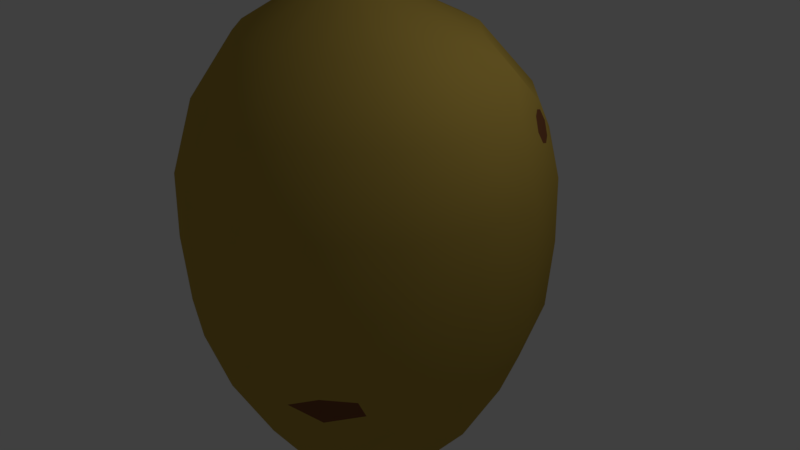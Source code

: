 # Source: PotatoMesh.blend  (saved by Blender 2.79.0; exported with 4.5.12 LTS)
import bpy
from mathutils import Matrix  # noqa: F401  (used for matrix-valued properties, if any)

bpy.ops.wm.read_factory_settings(use_empty=True)
scene = bpy.context.scene
scene.name = 'Scene'

# ---- collections
col_collection_1 = bpy.data.collections.new('Collection 1'); scene.collection.children.link(col_collection_1)

# ---- materials (node trees are filled in below, after node groups)
mat_peau = bpy.data.materials.new('Peau')
mat_peau.alpha_threshold = 0.0
mat_peau.use_transparent_shadow = False
mat_peau.diffuse_color = (0.5122, 0.354, 0.06743, 1.0)
mat_peau.roughness = 0.5
mat_taches = bpy.data.materials.new('Taches')
mat_taches.alpha_threshold = 0.0
mat_taches.use_transparent_shadow = False
mat_taches.diffuse_color = (0.2215, 0.08316, 0.03462, 1.0)
mat_taches.roughness = 0.5

# ---- material node trees

# ---- world
world_world = bpy.data.worlds.new('World'); scene.world = world_world
world_world.color = (0.05088, 0.05088, 0.05088)
world_world.use_sun_shadow = False
world_world.sun_shadow_jitter_overblur = 0.0
world_world.cycles.sampling_method = 'MANUAL'

# ---- cameras
cam_camera = bpy.data.cameras.new('Camera')
cam_camera.clip_end = 100.0
cam_camera.lens = 35.0
cam_camera.sensor_width = 32.0
cam_camera.sensor_height = 18.0
cam_camera.ortho_scale = 7.314
cam_camera.dof.focus_distance = 0.0
cam_camera.dof.aperture_fstop = 128.0

# ---- lights
light_lamp = bpy.data.lights.new('Lamp', 'POINT')
light_lamp.transmission_factor = 0.0
light_lamp.cutoff_distance = 30.0
light_lamp.energy = 100.0
light_lamp.shadow_buffer_clip_start = 1.001
light_lamp.shadow_soft_size = 0.1
light_lamp.shadow_maximum_resolution = 0.006
light_lamp.use_absolute_resolution = True

# ---- meshes
me_sphere = bpy.data.meshes.new('Sphere')
me_sphere.from_pydata([(0.002205, -0.009031, -1.374), (-0.09701, 0.1823, 1.299), (0.1531, 0.7496, 0.9609), (0.1727, 0.8481, 0.7701), (0.1852, 0.9108, 0.5809), (0.1963, 0.9668, 0.3781), (0.1979, 0.975, 0.2053), (0.1986, 0.9782, 0.01767), (0.1973, 0.9718, -0.1774), (0.1935, 0.9529, -0.3725), (0.1824, 0.8971, -0.5601), (0.1701, 0.8351, -0.733), (0.1529, 0.7484, -0.9361), (0.1282, 0.6242, -1.135), (0.07686, 0.3663, -1.298), (0.04027, 0.1823, -1.355), (-0.06041, 0.1712, 1.299), (0.2982, 0.7056, 0.9609), (0.3366, 0.7983, 0.7701), (0.3611, 0.8574, 0.5809), (0.383, 0.9102, 0.3781), (0.3861, 0.9179, 0.2053), (0.3874, 0.9209, 0.01767), (0.3849, 0.9148, -0.1774), (0.3775, 0.8971, -0.3725), (0.3558, 0.8445, -0.5601), (0.3316, 0.7862, -0.733), (0.2977, 0.7044, -0.9361), (0.2493, 0.5875, -1.135), (0.1487, 0.3445, -1.298), (0.07686, 0.1712, -1.355), (-0.02669, 0.1532, 1.299), (0.4319, 0.6341, 0.9609), (0.4877, 0.7176, 0.7701), (0.5232, 0.7707, 0.5809), (0.555, 0.8183, 0.3781), (0.5596, 0.8252, 0.2053), (0.5614, 0.8279, 0.01767), (0.5578, 0.8224, -0.1774), (0.5471, 0.8065, -0.3725), (0.5155, 0.7591, -0.5601), (0.4804, 0.7066, -0.733), (0.4312, 0.633, -0.9361), (0.3609, 0.5278, -1.135), (0.2148, 0.3092, -1.298), (0.1106, 0.1532, -1.355), (0.002878, 0.1289, 1.299), (0.5491, 0.5379, 0.9609), (0.6201, 0.6089, 0.7701), (0.6653, 0.6541, 0.5809), (0.7058, 0.6945, 0.3781), (0.7116, 0.7004, 0.2053), (0.714, 0.7027, 0.01767), (0.7093, 0.6981, -0.1774), (0.6957, 0.6845, -0.3725), (0.6555, 0.6443, -0.5601), (0.6108, 0.5996, -0.733), (0.5482, 0.537, -0.9361), (0.4588, 0.4475, -1.135), (0.2728, 0.2616, -1.298), (0.1402, 0.1289, -1.355), (0.02714, 0.09936, 1.299), (0.6453, 0.4207, 0.9609), (0.7527, 0.4521, 0.7416), (0.7901, 0.4751, 0.6114), (0.8295, 0.5438, 0.3781), (0.8364, 0.5484, 0.2053), (0.8392, 0.5502, 0.01767), (0.8337, 0.5465, -0.1774), (0.8177, 0.5359, -0.3725), (0.7704, 0.5042, -0.5601), (0.7179, 0.4691, -0.733), (0.6443, 0.42, -0.9361), (0.5391, 0.3497, -1.135), (0.3204, 0.2036, -1.298), (0.1644, 0.09936, -1.355), (0.04517, 0.06563, 1.299), (0.7168, 0.287, 0.9609), (0.8026, 0.3588, 0.7416), (0.8425, 0.3771, 0.6114), (0.9215, 0.3717, 0.3781), (0.9291, 0.3749, 0.2053), (0.9322, 0.3762, 0.01767), (0.9261, 0.3737, -0.1774), (0.9083, 0.3663, -0.3725), (0.8558, 0.3445, -0.5601), (0.7974, 0.3203, -0.733), (0.7156, 0.2865, -0.9361), (0.5987, 0.2381, -1.135), (0.3558, 0.1374, -1.298), (0.1824, 0.06563, -1.355), (0.05627, 0.02903, 1.299), (0.7608, 0.1419, 0.9609), (0.8593, 0.1615, 0.7701), (0.922, 0.1739, 0.5809), (0.9781, 0.1851, 0.3781), (0.9862, 0.1867, 0.2053), (0.9895, 0.1873, 0.01767), (0.983, 0.1861, -0.1774), (0.9641, 0.1823, -0.3725), (0.9083, 0.1712, -0.5601), (0.8464, 0.1589, -0.733), (0.7596, 0.1416, -0.9361), (0.6355, 0.1169, -1.135), (0.3775, 0.06563, -1.298), (0.1935, 0.02903, -1.355), (0.06002, -0.009031, 1.299), (0.7757, -0.009031, 0.9609), (0.8761, -0.009031, 0.7701), (0.94, -0.009031, 0.5809), (0.9972, -0.009031, 0.3781), (1.005, -0.009031, 0.2053), (1.009, -0.009031, 0.01767), (1.002, -0.009031, -0.1774), (0.983, -0.009031, -0.3725), (0.9261, -0.009031, -0.5601), (0.8629, -0.009031, -0.733), (0.7744, -0.009031, -0.9361), (0.6479, -0.009031, -1.135), (0.3849, -0.009031, -1.298), (0.1973, -0.009031, -1.355), (0.05627, -0.04709, 1.299), (0.7608, -0.1599, 0.9609), (0.8593, -0.1795, 0.7701), (0.922, -0.192, 0.5809), (0.9781, -0.2031, 0.3781), (0.9862, -0.2048, 0.2053), (0.9895, -0.2054, 0.01767), (0.983, -0.2041, -0.1774), (0.9641, -0.2004, -0.3725), (0.9083, -0.1893, -0.5601), (0.8464, -0.1769, -0.733), (0.7596, -0.1597, -0.9361), (0.6355, -0.135, -1.135), (0.3775, -0.08369, -1.298), (0.1935, -0.04709, -1.355), (0.04517, -0.08369, 1.299), (0.7168, -0.305, 0.9609), (0.8096, -0.3435, 0.7701), (0.8686, -0.3679, 0.5809), (0.9215, -0.3898, 0.3781), (0.9291, -0.393, 0.2053), (0.9322, -0.3942, 0.01767), (0.9261, -0.3917, -0.1774), (0.9083, -0.3844, -0.3725), (0.8558, -0.3626, -0.5601), (0.7974, -0.3384, -0.733), (0.7156, -0.3045, -0.9361), (0.5987, -0.2561, -1.135), (0.3558, -0.1555, -1.298), (0.1824, -0.08369, -1.355), (0.02714, -0.1174, 1.299), (0.6453, -0.4388, 0.9609), (0.7288, -0.4945, 0.7701), (0.782, -0.53, 0.5809), (0.8295, -0.5618, 0.3781), (0.8364, -0.5664, 0.2053), (0.8392, -0.5683, 0.01767), (0.8337, -0.5646, -0.1774), (0.8177, -0.5539, -0.3725), (0.7704, -0.5223, -0.5601), (0.7179, -0.4872, -0.733), (0.6443, -0.4381, -0.9361), (0.5391, -0.3677, -1.135), (0.3204, -0.2216, -1.298), (0.1644, -0.1174, -1.355), (0.002878, -0.147, 1.299), (0.5491, -0.556, 0.9609), (0.6201, -0.627, 0.7701), (0.6653, -0.6722, 0.5809), (0.7058, -0.7126, 0.3781), (0.7116, -0.7185, 0.2053), (0.714, -0.7208, 0.01767), (0.7093, -0.7161, -0.1774), (0.6957, -0.7026, -0.3725), (0.6853, -0.6387, -0.5617), (0.6108, -0.6176, -0.733), (0.5482, -0.5551, -0.9361), (0.4588, -0.4656, -1.135), (0.2728, -0.2796, -1.298), (0.1402, -0.147, -1.355), (-0.02669, -0.1712, 1.299), (0.4319, -0.6522, 0.9609), (0.4877, -0.7356, 0.7701), (0.5232, -0.7888, 0.5809), (0.555, -0.8363, 0.3781), (0.5596, -0.8432, 0.2053), (0.5614, -0.846, 0.01767), (0.5578, -0.8405, -0.1774), (0.5471, -0.8245, -0.3725), (0.4865, -0.8019, -0.5617), (0.4804, -0.7247, -0.733), (0.4312, -0.6511, -0.9361), (0.3609, -0.5459, -1.135), (0.2148, -0.3272, -1.298), (0.1106, -0.1712, -1.355), (-0.06041, -0.1893, 1.299), (0.2982, -0.7236, 0.9609), (0.3366, -0.8164, 0.7701), (0.3611, -0.8755, 0.5809), (0.383, -0.9283, 0.3781), (0.3861, -0.9359, 0.2053), (0.3874, -0.939, 0.01767), (0.3849, -0.9329, -0.1774), (0.3775, -0.9152, -0.3725), (0.3558, -0.8626, -0.5601), (0.3316, -0.8042, -0.733), (0.2977, -0.7225, -0.9361), (0.2493, -0.6055, -1.135), (0.1487, -0.3626, -1.298), (0.07686, -0.1893, -1.355), (-0.09701, -0.2004, 1.299), (0.1531, -0.7677, 0.9609), (0.1727, -0.8661, 0.7701), (0.1852, -0.9288, 0.5809), (0.1963, -0.9849, 0.3781), (0.1979, -0.993, 0.2053), (0.1986, -0.9963, 0.01767), (0.1973, -0.9898, -0.1774), (0.1935, -0.971, -0.3725), (0.1824, -0.9152, -0.5601), (0.1701, -0.8532, -0.733), (0.1529, -0.7664, -0.9361), (0.1282, -0.6423, -1.135), (0.07686, -0.3844, -1.298), (0.04027, -0.2004, -1.355), (-0.1351, -0.2041, 1.299), (0.002205, -0.7825, 0.9609), (0.002205, -0.8829, 0.7701), (0.002205, -0.9468, 0.5809), (0.002205, -1.004, 0.3781), (0.002205, -1.012, 0.2053), (0.002205, -1.016, 0.01767), (0.002205, -1.009, -0.1774), (0.002205, -0.9898, -0.3725), (0.002205, -0.9329, -0.5601), (0.002205, -0.8697, -0.733), (0.002205, -0.7813, -0.9361), (0.002205, -0.6547, -1.135), (0.002205, -0.3917, -1.298), (0.002205, -0.2041, -1.355), (-0.1731, -0.2004, 1.299), (-0.1487, -0.7677, 0.9609), (-0.1683, -0.8661, 0.7701), (-0.1808, -0.9288, 0.5809), (-0.1919, -0.9849, 0.3781), (-0.1935, -0.993, 0.2053), (-0.1942, -0.9963, 0.01767), (-0.1929, -0.9898, -0.1774), (-0.1891, -0.971, -0.3725), (-0.178, -0.9152, -0.5601), (-0.1657, -0.8532, -0.733), (-0.1484, -0.7664, -0.9361), (-0.1238, -0.6423, -1.135), (-0.07245, -0.3844, -1.298), (-0.03586, -0.2004, -1.355), (-0.1215, -0.009031, 1.345), (-0.2097, -0.1893, 1.299), (-0.2938, -0.7236, 0.9609), (-0.3322, -0.8164, 0.7701), (-0.3567, -0.8755, 0.5809), (-0.3786, -0.9283, 0.3781), (-0.3817, -0.9359, 0.2053), (-0.383, -0.939, 0.01767), (-0.3805, -0.9329, -0.1774), (-0.3731, -0.9152, -0.3725), (-0.3513, -0.8626, -0.5601), (-0.3272, -0.8042, -0.733), (-0.2933, -0.7225, -0.9361), (-0.2449, -0.6055, -1.135), (-0.1442, -0.3626, -1.298), (-0.07245, -0.1893, -1.355), (-0.2435, -0.1712, 1.299), (-0.4275, -0.6522, 0.9609), (-0.4833, -0.7356, 0.7701), (-0.5188, -0.7888, 0.5809), (-0.5506, -0.8363, 0.3781), (-0.5552, -0.8432, 0.2053), (-0.557, -0.846, 0.01767), (-0.5534, -0.8405, -0.1774), (-0.5427, -0.8245, -0.3725), (-0.5111, -0.7772, -0.5601), (-0.476, -0.7247, -0.733), (-0.4268, -0.6511, -0.9361), (-0.3565, -0.5459, -1.135), (-0.2104, -0.3272, -1.298), (-0.1062, -0.1712, -1.355), (-0.273, -0.147, 1.299), (-0.5447, -0.556, 0.9609), (-0.6157, -0.627, 0.7701), (-0.6609, -0.6722, 0.5809), (-0.7014, -0.7126, 0.3781), (-0.7072, -0.7185, 0.2053), (-0.7096, -0.7208, 0.01767), (-0.7049, -0.7161, -0.1774), (-0.6913, -0.7026, -0.3725), (-0.6511, -0.6623, -0.5601), (-0.6064, -0.6176, -0.733), (-0.5438, -0.5551, -0.9361), (-0.4543, -0.4656, -1.135), (-0.2684, -0.2796, -1.298), (-0.1357, -0.147, -1.355), (-0.2973, -0.1174, 1.299), (-0.6409, -0.4388, 0.9609), (-0.7244, -0.4945, 0.7701), (-0.7776, -0.53, 0.5809), (-0.8251, -0.5618, 0.3781), (-0.832, -0.5664, 0.2053), (-0.8347, -0.5683, 0.01767), (-0.8293, -0.5646, -0.1774), (-0.8133, -0.5539, -0.3725), (-0.766, -0.5223, -0.5601), (-0.7134, -0.4872, -0.733), (-0.6399, -0.4381, -0.9361), (-0.5346, -0.3677, -1.135), (-0.316, -0.2216, -1.298), (-0.16, -0.1174, -1.355), (-0.3153, -0.08369, 1.299), (-0.7124, -0.305, 0.9609), (-0.8052, -0.3435, 0.7701), (-0.8642, -0.3679, 0.5809), (-0.917, -0.3898, 0.3781), (-0.9247, -0.393, 0.2053), (-0.9278, -0.3942, 0.01767), (-0.9217, -0.3917, -0.1774), (-0.9039, -0.3844, -0.3725), (-0.8513, -0.3626, -0.5601), (-0.793, -0.3384, -0.733), (-0.7112, -0.3045, -0.9361), (-0.5943, -0.2561, -1.135), (-0.3513, -0.1555, -1.298), (-0.178, -0.08369, -1.355), (-0.3264, -0.04709, 1.299), (-0.7564, -0.1599, 0.9609), (-0.8549, -0.1795, 0.7701), (-0.9176, -0.192, 0.5809), (-0.9737, -0.2031, 0.3781), (-0.9818, -0.2048, 0.2053), (-0.985, -0.2054, 0.01767), (-0.9786, -0.2041, -0.1774), (-0.9597, -0.2004, -0.3725), (-0.9039, -0.1893, -0.5601), (-0.842, -0.1769, -0.733), (-0.7552, -0.1597, -0.9361), (-0.631, -0.135, -1.135), (-0.3731, -0.08369, -1.298), (-0.1891, -0.04709, -1.355), (-0.3302, -0.009031, 1.299), (-0.7713, -0.009031, 0.9609), (-0.8717, -0.009031, 0.7701), (-0.9356, -0.009031, 0.5809), (-0.9923, 0.006209, 0.3357), (-1.005, -0.04125, 0.238), (-1.01, -0.04633, -0.01603), (-0.9963, 0.007774, -0.1287), (-0.9786, -0.009031, -0.3725), (-0.9112, 0.007951, -0.5792), (-0.8666, -0.0439, -0.7306), (-0.7743, 0.004768, -0.92), (-0.6435, -0.009031, -1.135), (-0.3805, -0.009031, -1.298), (-0.1929, -0.009031, -1.355), (-0.3264, 0.02903, 1.299), (-0.7564, 0.1419, 0.9609), (-0.8549, 0.1615, 0.7701), (-0.9176, 0.1739, 0.5809), (-0.9761, 0.17, 0.3357), (-0.9793, 0.2191, 0.238), (-0.9834, 0.225, -0.01603), (-0.9804, 0.1693, -0.1287), (-0.9597, 0.1823, -0.3725), (-0.9095, 0.1723, -0.5478), (-0.842, 0.1589, -0.733), (-0.7509, 0.1408, -0.9488), (-0.631, 0.1169, -1.135), (-0.3731, 0.06563, -1.298), (-0.1891, 0.02903, -1.355), (-0.3153, 0.06563, 1.299), (-0.7124, 0.287, 0.9609), (-0.8052, 0.3254, 0.7701), (-0.8642, 0.3499, 0.5809), (-0.917, 0.3717, 0.3781), (-0.9247, 0.3749, 0.2053), (-0.9278, 0.3762, 0.01767), (-0.9217, 0.3737, -0.1774), (-0.9039, 0.3663, -0.3725), (-0.8482, 0.3248, -0.5792), (-0.7871, 0.3557, -0.7306), (-0.7205, 0.2754, -0.92), (-0.5943, 0.2381, -1.135), (-0.3513, 0.1374, -1.298), (-0.178, 0.06563, -1.355), (-0.2973, 0.09936, 1.299), (-0.6409, 0.4207, 0.9609), (-0.7244, 0.4765, 0.7701), (-0.7776, 0.512, 0.5809), (-0.8251, 0.5438, 0.3781), (-0.832, 0.5484, 0.2053), (-0.8347, 0.5502, 0.01767), (-0.8293, 0.5465, -0.1774), (-0.8133, 0.5359, -0.3725), (-0.766, 0.5042, -0.5601), (-0.7134, 0.4691, -0.733), (-0.6399, 0.42, -0.9361), (-0.5346, 0.3497, -1.135), (-0.316, 0.2036, -1.298), (-0.16, 0.09936, -1.355), (-0.273, 0.1289, 1.299), (-0.5447, 0.5379, 0.9609), (-0.6157, 0.6089, 0.7701), (-0.6609, 0.6541, 0.5809), (-0.7014, 0.6945, 0.3781), (-0.7072, 0.7004, 0.2053), (-0.7096, 0.7027, 0.01767), (-0.7049, 0.6981, -0.1774), (-0.6913, 0.6845, -0.3725), (-0.6511, 0.6443, -0.5601), (-0.6064, 0.5996, -0.733), (-0.5438, 0.537, -0.9361), (-0.4543, 0.4475, -1.135), (-0.2684, 0.2616, -1.298), (-0.1357, 0.1289, -1.355), (-0.2435, 0.1532, 1.299), (-0.4275, 0.6341, 0.9609), (-0.4833, 0.7176, 0.7701), (-0.5188, 0.7707, 0.5809), (-0.5506, 0.8183, 0.3781), (-0.5552, 0.8252, 0.2053), (-0.557, 0.8279, 0.01767), (-0.5534, 0.8224, -0.1774), (-0.5427, 0.8065, -0.3725), (-0.5111, 0.7591, -0.5601), (-0.476, 0.7066, -0.733), (-0.4268, 0.633, -0.9361), (-0.3565, 0.5278, -1.135), (-0.2104, 0.3092, -1.298), (-0.1062, 0.1532, -1.355), (-0.2097, 0.1712, 1.299), (-0.2938, 0.7056, 0.9609), (-0.3322, 0.7983, 0.7701), (-0.3567, 0.8574, 0.5809), (-0.3786, 0.9102, 0.3781), (-0.3817, 0.9179, 0.2053), (-0.383, 0.9209, 0.01767), (-0.3805, 0.9148, -0.1774), (-0.3731, 0.8971, -0.3725), (-0.3513, 0.8445, -0.5601), (-0.3272, 0.7862, -0.733), (-0.2933, 0.7044, -0.9361), (-0.2449, 0.5875, -1.135), (-0.1442, 0.3445, -1.298), (-0.07245, 0.1712, -1.355), (-0.1731, 0.1823, 1.299), (-0.1487, 0.7496, 0.9609), (-0.1683, 0.8481, 0.7701), (-0.1808, 0.9108, 0.5809), (-0.1919, 0.9668, 0.3781), (-0.1935, 0.975, 0.2053), (-0.2365, 0.9751, 0.01847), (-0.1929, 0.9718, -0.1774), (-0.1891, 0.9529, -0.3725), (-0.178, 0.8971, -0.5601), (-0.1657, 0.8351, -0.733), (-0.1484, 0.7484, -0.9361), (-0.1238, 0.6242, -1.135), (-0.07245, 0.3663, -1.298), (-0.03586, 0.1823, -1.355), (-0.1351, 0.1861, 1.299), (0.002205, 0.7645, 0.9609), (0.002205, 0.8649, 0.7701), (0.002205, 0.9288, 0.5809), (0.002205, 0.986, 0.3781), (0.002205, 0.9943, 0.2053), (0.04431, 1.003, 0.01847), (0.002205, 0.991, -0.1774), (0.002205, 0.9718, -0.3725), (0.002205, 0.9148, -0.5601), (0.002205, 0.8517, -0.733), (0.002205, 0.7632, -0.9361), (0.002205, 0.6366, -1.135), (0.002205, 0.3737, -1.298), (0.002205, 0.1861, -1.355), (-0.05261, 0.3952, 1.201), (0.07081, 0.5961, 1.088), (0.0247, 0.3718, 1.201), (0.1866, 0.561, 1.088), (0.09596, 0.3337, 1.201), (0.2932, 0.504, 1.088), (0.1584, 0.2824, 1.201), (0.3867, 0.4272, 1.088), (0.2097, 0.22, 1.201), (0.4634, 0.3337, 1.088), (0.2478, 0.1487, 1.201), (0.5205, 0.2271, 1.088), (0.2712, 0.07138, 1.201), (0.5556, 0.1113, 1.088), (0.2791, -0.009031, 1.201), (0.5674, -0.009031, 1.088), (0.2712, -0.08944, 1.201), (0.5556, -0.1294, 1.088), (0.2478, -0.1668, 1.201), (0.5205, -0.2451, 1.088), (0.2097, -0.238, 1.201), (0.4634, -0.3518, 1.088), (0.1584, -0.3005, 1.201), (0.3867, -0.4453, 1.088), (0.09596, -0.3517, 1.201), (0.2932, -0.522, 1.088), (0.0247, -0.3898, 1.201), (0.1866, -0.579, 1.088), (-0.05261, -0.4133, 1.201), (0.07081, -0.6141, 1.088), (-0.133, -0.4212, 1.201), (-0.04955, -0.626, 1.088), (-0.2134, -0.4133, 1.201), (-0.1699, -0.6141, 1.088), (-0.2907, -0.3898, 1.201), (-0.2857, -0.579, 1.088), (-0.362, -0.3517, 1.201), (-0.3923, -0.522, 1.088), (-0.4245, -0.3005, 1.201), (-0.4858, -0.4453, 1.088), (-0.4757, -0.238, 1.201), (-0.5625, -0.3518, 1.088), (-0.5138, -0.1668, 1.201), (-0.6196, -0.2451, 1.088), (-0.5373, -0.08944, 1.201), (-0.6547, -0.1294, 1.088), (-0.5452, -0.009031, 1.201), (-0.6665, -0.009031, 1.088), (-0.5373, 0.07138, 1.201), (-0.6547, 0.1113, 1.088), (-0.5138, 0.1487, 1.201), (-0.6196, 0.2271, 1.088), (-0.4757, 0.22, 1.201), (-0.5625, 0.3337, 1.088), (-0.4245, 0.2824, 1.201), (-0.4858, 0.4272, 1.088), (-0.362, 0.3337, 1.201), (-0.3923, 0.504, 1.088), (-0.2907, 0.3718, 1.201), (-0.2857, 0.561, 1.088), (-0.2134, 0.3952, 1.201), (-0.1699, 0.5961, 1.088), (-0.133, 0.4031, 1.201), (-0.04955, 0.6079, 1.088), (0.7288, 0.4765, 0.7701), (0.782, 0.512, 0.5809), (0.8096, 0.3254, 0.7701), (0.8686, 0.3499, 0.5809), (0.8385, 0.3387, 0.6755), (0.7726, 0.4028, 0.7585), (0.756, 0.4931, 0.6755), (0.8219, 0.4291, 0.5925), (-0.1966, 0.9764, 0.1141), (-0.1963, 0.9747, -0.08263), (0.004938, 0.9962, 0.1141), (0.005023, 0.9945, -0.08263), (-0.09568, 0.9848, 0.1569), (-0.09545, 0.9825, -0.1253), (0.6771, -0.6818, -0.4648), (0.6353, -0.6366, -0.6505), (0.5304, -0.8022, -0.4648), (0.4942, -0.7523, -0.6505), (0.6122, -0.7523, -0.4186), (0.5546, -0.6821, -0.6921)], [], [(480, 479, 13, 14), (473, 556, 472, 6, 7), (481, 480, 14, 15), (474, 557, 473, 7, 8), (467, 256, 1), (0, 481, 15), (475, 474, 8, 9), (544, 467, 1, 482), (476, 475, 9, 10), (469, 468, 2, 3), (477, 476, 10, 11), (470, 469, 3, 4), (478, 477, 11, 12), (471, 470, 4, 5), (479, 478, 12, 13), (472, 471, 5, 6), (13, 12, 27, 28), (6, 5, 20, 21), (14, 13, 28, 29), (7, 6, 21, 22), (15, 14, 29, 30), (8, 7, 22, 23), (1, 256, 16), (0, 15, 30), (9, 8, 23, 24), (482, 1, 16, 484), (10, 9, 24, 25), (3, 2, 17, 18), (11, 10, 25, 26), (4, 3, 18, 19), (12, 11, 26, 27), (5, 4, 19, 20), (484, 16, 31, 486), (25, 24, 39, 40), (18, 17, 32, 33), (26, 25, 40, 41), (19, 18, 33, 34), (27, 26, 41, 42), (20, 19, 34, 35), (28, 27, 42, 43), (21, 20, 35, 36), (29, 28, 43, 44), (22, 21, 36, 37), (30, 29, 44, 45), (23, 22, 37, 38), (16, 256, 31), (0, 30, 45), (24, 23, 38, 39), (36, 35, 50, 51), (44, 43, 58, 59), (37, 36, 51, 52), (45, 44, 59, 60), (38, 37, 52, 53), (31, 256, 46), (0, 45, 60), (39, 38, 53, 54), (486, 31, 46, 488), (40, 39, 54, 55), (33, 32, 47, 48), (41, 40, 55, 56), (34, 33, 48, 49), (42, 41, 56, 57), (35, 34, 49, 50), (43, 42, 57, 58), (55, 54, 69, 70), (48, 47, 62, 546), (56, 55, 70, 71), (49, 48, 546, 547), (57, 56, 71, 72), (50, 49, 547, 65), (58, 57, 72, 73), (51, 50, 65, 66), (59, 58, 73, 74), (52, 51, 66, 67), (60, 59, 74, 75), (53, 52, 67, 68), (46, 256, 61), (0, 60, 75), (54, 53, 68, 69), (488, 46, 61, 490), (74, 73, 88, 89), (67, 66, 81, 82), (75, 74, 89, 90), (68, 67, 82, 83), (61, 256, 76), (0, 75, 90), (69, 68, 83, 84), (490, 61, 76, 492), (70, 69, 84, 85), (546, 62, 77, 548), (71, 70, 85, 86), (64, 552, 63, 551, 78, 550, 79, 553), (72, 71, 86, 87), (65, 547, 549, 80), (73, 72, 87, 88), (66, 65, 80, 81), (548, 77, 92, 93), (86, 85, 100, 101), (549, 548, 93, 94), (87, 86, 101, 102), (80, 549, 94, 95), (88, 87, 102, 103), (81, 80, 95, 96), (89, 88, 103, 104), (82, 81, 96, 97), (90, 89, 104, 105), (83, 82, 97, 98), (76, 256, 91), (0, 90, 105), (84, 83, 98, 99), (492, 76, 91, 494), (85, 84, 99, 100), (97, 96, 111, 112), (105, 104, 119, 120), (98, 97, 112, 113), (91, 256, 106), (0, 105, 120), (99, 98, 113, 114), (494, 91, 106, 496), (100, 99, 114, 115), (93, 92, 107, 108), (101, 100, 115, 116), (94, 93, 108, 109), (102, 101, 116, 117), (95, 94, 109, 110), (103, 102, 117, 118), (96, 95, 110, 111), (104, 103, 118, 119), (116, 115, 130, 131), (109, 108, 123, 124), (117, 116, 131, 132), (110, 109, 124, 125), (118, 117, 132, 133), (111, 110, 125, 126), (119, 118, 133, 134), (112, 111, 126, 127), (120, 119, 134, 135), (113, 112, 127, 128), (106, 256, 121), (0, 120, 135), (114, 113, 128, 129), (496, 106, 121, 498), (115, 114, 129, 130), (108, 107, 122, 123), (135, 134, 149, 150), (128, 127, 142, 143), (121, 256, 136), (0, 135, 150), (129, 128, 143, 144), (498, 121, 136, 500), (130, 129, 144, 145), (123, 122, 137, 138), (131, 130, 145, 146), (124, 123, 138, 139), (132, 131, 146, 147), (125, 124, 139, 140), (133, 132, 147, 148), (126, 125, 140, 141), (134, 133, 148, 149), (127, 126, 141, 142), (147, 146, 161, 162), (140, 139, 154, 155), (148, 147, 162, 163), (141, 140, 155, 156), (149, 148, 163, 164), (142, 141, 156, 157), (150, 149, 164, 165), (143, 142, 157, 158), (136, 256, 151), (0, 150, 165), (144, 143, 158, 159), (500, 136, 151, 502), (145, 144, 159, 160), (138, 137, 152, 153), (146, 145, 160, 161), (139, 138, 153, 154), (151, 256, 166), (0, 165, 180), (159, 158, 173, 174), (502, 151, 166, 504), (160, 159, 174, 560, 175), (153, 152, 167, 168), (161, 160, 175, 561, 176), (154, 153, 168, 169), (162, 161, 176, 177), (155, 154, 169, 170), (163, 162, 177, 178), (156, 155, 170, 171), (164, 163, 178, 179), (157, 156, 171, 172), (165, 164, 179, 180), (158, 157, 172, 173), (170, 169, 184, 185), (178, 177, 192, 193), (171, 170, 185, 186), (179, 178, 193, 194), (172, 171, 186, 187), (180, 179, 194, 195), (173, 172, 187, 188), (166, 256, 181), (0, 180, 195), (174, 173, 188, 189, 564), (504, 166, 181, 506), (560, 174, 564), (168, 167, 182, 183), (565, 563, 191), (169, 168, 183, 184), (177, 176, 565, 191, 192), (189, 188, 203, 204), (506, 181, 196, 508), (190, 562, 189, 204, 205), (183, 182, 197, 198), (191, 563, 190, 205, 206), (184, 183, 198, 199), (192, 191, 206, 207), (185, 184, 199, 200), (193, 192, 207, 208), (186, 185, 200, 201), (194, 193, 208, 209), (187, 186, 201, 202), (195, 194, 209, 210), (188, 187, 202, 203), (181, 256, 196), (0, 195, 210), (208, 207, 222, 223), (201, 200, 215, 216), (209, 208, 223, 224), (202, 201, 216, 217), (210, 209, 224, 225), (203, 202, 217, 218), (196, 256, 211), (0, 210, 225), (204, 203, 218, 219), (508, 196, 211, 510), (205, 204, 219, 220), (198, 197, 212, 213), (206, 205, 220, 221), (199, 198, 213, 214), (207, 206, 221, 222), (200, 199, 214, 215), (510, 211, 226, 512), (220, 219, 234, 235), (213, 212, 227, 228), (221, 220, 235, 236), (214, 213, 228, 229), (222, 221, 236, 237), (215, 214, 229, 230), (223, 222, 237, 238), (216, 215, 230, 231), (224, 223, 238, 239), (217, 216, 231, 232), (225, 224, 239, 240), (218, 217, 232, 233), (211, 256, 226), (0, 225, 240), (219, 218, 233, 234), (231, 230, 245, 246), (239, 238, 253, 254), (232, 231, 246, 247), (240, 239, 254, 255), (233, 232, 247, 248), (226, 256, 241), (0, 240, 255), (234, 233, 248, 249), (512, 226, 241, 514), (235, 234, 249, 250), (228, 227, 242, 243), (236, 235, 250, 251), (229, 228, 243, 244), (237, 236, 251, 252), (230, 229, 244, 245), (238, 237, 252, 253), (250, 249, 265, 266), (243, 242, 258, 259), (251, 250, 266, 267), (244, 243, 259, 260), (252, 251, 267, 268), (245, 244, 260, 261), (253, 252, 268, 269), (246, 245, 261, 262), (254, 253, 269, 270), (247, 246, 262, 263), (255, 254, 270, 271), (248, 247, 263, 264), (241, 256, 257), (0, 255, 271), (249, 248, 264, 265), (514, 241, 257, 516), (270, 269, 284, 285), (263, 262, 277, 278), (271, 270, 285, 286), (264, 263, 278, 279), (257, 256, 272), (0, 271, 286), (265, 264, 279, 280), (516, 257, 272, 518), (266, 265, 280, 281), (259, 258, 273, 274), (267, 266, 281, 282), (260, 259, 274, 275), (268, 267, 282, 283), (261, 260, 275, 276), (269, 268, 283, 284), (262, 261, 276, 277), (282, 281, 296, 297), (275, 274, 289, 290), (283, 282, 297, 298), (276, 275, 290, 291), (284, 283, 298, 299), (277, 276, 291, 292), (285, 284, 299, 300), (278, 277, 292, 293), (286, 285, 300, 301), (279, 278, 293, 294), (272, 256, 287), (0, 286, 301), (280, 279, 294, 295), (518, 272, 287, 520), (281, 280, 295, 296), (274, 273, 288, 289), (301, 300, 315, 316), (294, 293, 308, 309), (287, 256, 302), (0, 301, 316), (295, 294, 309, 310), (520, 287, 302, 522), (296, 295, 310, 311), (289, 288, 303, 304), (297, 296, 311, 312), (290, 289, 304, 305), (298, 297, 312, 313), (291, 290, 305, 306), (299, 298, 313, 314), (292, 291, 306, 307), (300, 299, 314, 315), (293, 292, 307, 308), (305, 304, 319, 320), (313, 312, 327, 328), (306, 305, 320, 321), (314, 313, 328, 329), (307, 306, 321, 322), (315, 314, 329, 330), (308, 307, 322, 323), (316, 315, 330, 331), (309, 308, 323, 324), (302, 256, 317), (0, 316, 331), (310, 309, 324, 325), (522, 302, 317, 524), (311, 310, 325, 326), (304, 303, 318, 319), (312, 311, 326, 327), (324, 323, 338, 339), (317, 256, 332), (0, 331, 346), (325, 324, 339, 340), (524, 317, 332, 526), (326, 325, 340, 341), (319, 318, 333, 334), (327, 326, 341, 342), (320, 319, 334, 335), (328, 327, 342, 343), (321, 320, 335, 336), (329, 328, 343, 344), (322, 321, 336, 337), (330, 329, 344, 345), (323, 322, 337, 338), (331, 330, 345, 346), (343, 342, 357, 358), (336, 335, 350, 351), (344, 343, 358, 359), (337, 336, 351, 352), (345, 344, 359, 360), (338, 337, 352, 353), (346, 345, 360, 361), (339, 338, 353, 354), (332, 256, 347), (0, 346, 361), (340, 339, 354, 355), (526, 332, 347, 528), (341, 340, 355, 356), (334, 333, 348, 349), (342, 341, 356, 357), (335, 334, 349, 350), (347, 256, 362), (0, 361, 376), (355, 354, 369, 370), (528, 347, 362, 530), (356, 355, 370, 371), (349, 348, 363, 364), (357, 356, 371, 372), (350, 349, 364, 365), (358, 357, 372, 373), (351, 350, 365, 366), (359, 358, 373, 374), (352, 351, 366, 367), (360, 359, 374, 375), (353, 352, 367, 368), (361, 360, 375, 376), (354, 353, 368, 369), (366, 365, 380, 381), (374, 373, 388, 389), (367, 366, 381, 382), (375, 374, 389, 390), (368, 367, 382, 383), (376, 375, 390, 391), (369, 368, 383, 384), (362, 256, 377), (0, 376, 391), (370, 369, 384, 385), (530, 362, 377, 532), (371, 370, 385, 386), (364, 363, 378, 379), (372, 371, 386, 387), (365, 364, 379, 380), (373, 372, 387, 388), (385, 384, 399, 400), (532, 377, 392, 534), (386, 385, 400, 401), (379, 378, 393, 394), (387, 386, 401, 402), (380, 379, 394, 395), (388, 387, 402, 403), (381, 380, 395, 396), (389, 388, 403, 404), (382, 381, 396, 397), (390, 389, 404, 405), (383, 382, 397, 398), (391, 390, 405, 406), (384, 383, 398, 399), (377, 256, 392), (0, 391, 406), (404, 403, 418, 419), (397, 396, 411, 412), (405, 404, 419, 420), (398, 397, 412, 413), (406, 405, 420, 421), (399, 398, 413, 414), (392, 256, 407), (0, 406, 421), (400, 399, 414, 415), (534, 392, 407, 536), (401, 400, 415, 416), (394, 393, 408, 409), (402, 401, 416, 417), (395, 394, 409, 410), (403, 402, 417, 418), (396, 395, 410, 411), (416, 415, 430, 431), (409, 408, 423, 424), (417, 416, 431, 432), (410, 409, 424, 425), (418, 417, 432, 433), (411, 410, 425, 426), (419, 418, 433, 434), (412, 411, 426, 427), (420, 419, 434, 435), (413, 412, 427, 428), (421, 420, 435, 436), (414, 413, 428, 429), (407, 256, 422), (0, 421, 436), (415, 414, 429, 430), (536, 407, 422, 538), (435, 434, 449, 450), (428, 427, 442, 443), (436, 435, 450, 451), (429, 428, 443, 444), (422, 256, 437), (0, 436, 451), (430, 429, 444, 445), (538, 422, 437, 540), (431, 430, 445, 446), (424, 423, 438, 439), (432, 431, 446, 447), (425, 424, 439, 440), (433, 432, 447, 448), (426, 425, 440, 441), (434, 433, 448, 449), (427, 426, 441, 442), (439, 438, 453, 454), (447, 446, 461, 462), (440, 439, 454, 455), (448, 447, 462, 463), (441, 440, 455, 456), (449, 448, 463, 464), (442, 441, 456, 457), (450, 449, 464, 465), (443, 442, 457, 554, 458), (451, 450, 465, 466), (444, 443, 458, 555, 459), (437, 256, 452), (0, 451, 466), (445, 444, 459, 460), (540, 437, 452, 542), (446, 445, 460, 461), (554, 457, 558), (466, 465, 480, 481), (559, 557, 474), (452, 256, 467), (0, 466, 481), (460, 459, 559, 474, 475), (542, 452, 467, 544), (461, 460, 475, 476), (454, 453, 468, 469), (462, 461, 476, 477), (455, 454, 469, 470), (463, 462, 477, 478), (456, 455, 470, 471), (464, 463, 478, 479), (457, 456, 471, 472, 558), (465, 464, 479, 480), (453, 543, 545, 468), (543, 542, 544, 545), (438, 541, 543, 453), (541, 540, 542, 543), (423, 539, 541, 438), (539, 538, 540, 541), (408, 537, 539, 423), (537, 536, 538, 539), (393, 535, 537, 408), (535, 534, 536, 537), (378, 533, 535, 393), (533, 532, 534, 535), (363, 531, 533, 378), (531, 530, 532, 533), (348, 529, 531, 363), (529, 528, 530, 531), (333, 527, 529, 348), (527, 526, 528, 529), (318, 525, 527, 333), (525, 524, 526, 527), (303, 523, 525, 318), (523, 522, 524, 525), (288, 521, 523, 303), (521, 520, 522, 523), (273, 519, 521, 288), (519, 518, 520, 521), (258, 517, 519, 273), (517, 516, 518, 519), (242, 515, 517, 258), (515, 514, 516, 517), (227, 513, 515, 242), (513, 512, 514, 515), (212, 511, 513, 227), (511, 510, 512, 513), (197, 509, 511, 212), (509, 508, 510, 511), (182, 507, 509, 197), (507, 506, 508, 509), (167, 505, 507, 182), (505, 504, 506, 507), (152, 503, 505, 167), (503, 502, 504, 505), (137, 501, 503, 152), (501, 500, 502, 503), (122, 499, 501, 137), (499, 498, 500, 501), (107, 497, 499, 122), (497, 496, 498, 499), (92, 495, 497, 107), (495, 494, 496, 497), (77, 493, 495, 92), (493, 492, 494, 495), (62, 491, 493, 77), (491, 490, 492, 493), (47, 489, 491, 62), (489, 488, 490, 491), (32, 487, 489, 47), (487, 486, 488, 489), (17, 485, 487, 32), (485, 484, 486, 487), (2, 483, 485, 17), (483, 482, 484, 485), (468, 545, 483, 2), (545, 544, 482, 483), (63, 552, 64, 547, 546), (79, 550, 78, 548, 549), (78, 551, 63, 546, 548), (64, 553, 79, 549, 547), (559, 555, 557), (459, 555, 559), (555, 458, 473, 557), (554, 558, 556), (556, 558, 472), (458, 554, 556, 473), (565, 561, 563), (176, 561, 565), (561, 175, 190, 563), (560, 564, 562), (562, 564, 189), (175, 560, 562, 190)])
me_sphere.polygons.foreach_set('use_smooth', [True] * 592)
me_sphere.polygons.foreach_set('material_index', [0, 0, 0, 0, 0, 0, 0, 0, 0, 0, 0, 0, 0, 0, 0, 0, 0, 0, 0, 0, 0, 0, 0, 0, 0, 0, 0, 0, 0, 0, 0, 0, 0, 0, 0, 0, 0, 0, 0, 0, 0, 0, 0, 0, 0, 0, 0, 0, 0, 0, 0, 0, 0, 0, 0, 0, 0, 0, 0, 0, 0, 0, 0, 0, 0, 0, 0, 0, 0, 0, 0, 0, 0, 0, 0, 0, 0, 0, 0, 0, 0, 0, 0, 0, 0, 0, 0, 0, 0, 0, 0, 1, 0, 0, 0, 0, 0, 0, 0, 0, 0, 0, 0, 0, 0, 0, 0, 0, 0, 0, 0, 0, 0, 0, 0, 0, 0, 0, 0, 0, 0, 0, 0, 0, 0, 0, 0, 0, 0, 0, 0, 0, 0, 0, 0, 0, 0, 0, 0, 0, 0, 0, 0, 0, 0, 0, 0, 0, 0, 0, 0, 0, 0, 0, 0, 0, 0, 0, 0, 0, 0, 0, 0, 0, 0, 0, 0, 0, 0, 0, 0, 0, 0, 0, 0, 0, 0, 0, 0, 0, 0, 0, 0, 0, 0, 0, 0, 0, 0, 0, 0, 0, 0, 0, 0, 0, 0, 0, 0, 0, 0, 0, 0, 0, 0, 0, 0, 0, 0, 0, 0, 0, 0, 0, 0, 0, 0, 0, 0, 0, 0, 0, 0, 0, 0, 0, 0, 0, 0, 0, 0, 0, 0, 0, 0, 0, 0, 0, 0, 0, 0, 0, 0, 0, 0, 0, 0, 0, 0, 0, 0, 0, 0, 0, 0, 0, 0, 0, 0, 0, 0, 0, 0, 0, 0, 0, 0, 0, 0, 0, 0, 0, 0, 0, 0, 0, 0, 0, 0, 0, 0, 0, 0, 0, 0, 0, 0, 0, 0, 0, 0, 0, 0, 0, 0, 0, 0, 0, 0, 0, 0, 0, 0, 0, 0, 0, 0, 0, 0, 0, 0, 0, 0, 0, 0, 0, 0, 0, 0, 0, 0, 0, 0, 0, 0, 0, 0, 0, 0, 0, 0, 0, 0, 0, 0, 0, 0, 0, 0, 0, 0, 0, 0, 0, 0, 0, 0, 0, 0, 0, 0, 0, 0, 0, 0, 0, 0, 0, 0, 0, 0, 0, 0, 0, 0, 0, 0, 0, 0, 0, 0, 0, 0, 0, 0, 0, 0, 0, 0, 0, 0, 0, 0, 0, 0, 0, 0, 0, 0, 0, 1, 0, 1, 0, 0, 0, 0, 0, 0, 0, 0, 0, 0, 0, 0, 0, 0, 0, 0, 0, 0, 0, 0, 1, 0, 1, 0, 0, 0, 0, 0, 0, 0, 0, 0, 0, 0, 0, 0, 0, 0, 0, 0, 0, 0, 0, 0, 0, 0, 0, 0, 0, 0, 0, 0, 0, 0, 0, 0, 0, 0, 0, 0, 0, 0, 0, 0, 0, 0, 0, 0, 0, 0, 0, 0, 0, 0, 0, 0, 0, 0, 0, 0, 0, 0, 0, 0, 0, 0, 0, 0, 0, 0, 0, 0, 0, 0, 0, 0, 0, 0, 0, 0, 0, 0, 0, 0, 0, 0, 0, 0, 0, 0, 0, 0, 0, 0, 0, 0, 0, 0, 0, 0, 0, 0, 0, 0, 0, 0, 0, 0, 0, 0, 0, 0, 0, 0, 0, 0, 0, 0, 0, 0, 0, 0, 0, 0, 0, 0, 0, 0, 0, 0, 0, 0, 0, 0, 0, 0, 0, 0, 0, 0, 0, 0, 0, 0, 0, 0, 0, 0, 0, 0, 0, 0, 0, 0, 0, 0, 0, 0, 0, 0, 0, 0, 0, 0, 0, 0, 0, 1, 0, 1, 1, 0, 1, 1, 0, 1, 1, 0, 1])
me_sphere.materials.append(mat_peau)
me_sphere.materials.append(mat_taches)
me_sphere.use_remesh_preserve_volume = False
me_sphere.use_remesh_preserve_attributes = False
me_sphere.use_mirror_vertex_groups = False
me_sphere.update()

# ---- objects
ob_potato = bpy.data.objects.new('Potato', me_sphere)
ob_lamp = bpy.data.objects.new('Lamp', light_lamp)
ob_camera = bpy.data.objects.new('Camera', cam_camera)

# ---- transforms, parenting, visibility, modifiers, constraints
ob_potato.location = (-0.005107, 0.02092, 0.4109)
ob_potato.scale = (2.316, 2.316, 2.316)
ob_potato.lineart.crease_threshold = 0.0
_m = ob_potato.modifiers.new('Decimate', 'DECIMATE')
_m.decimate_type = 'UNSUBDIV'
_m.iterations = 2
ob_lamp.location = (4.076, 1.005, 5.904)
ob_lamp.rotation_euler = (0.6503, 0.05522, 1.866)
ob_lamp.lock_rotations_4d = False
ob_lamp.empty_display_type = 'ARROWS'
ob_lamp.color = (0.0, 0.0, 0.0, 0.0)
ob_lamp.lineart.crease_threshold = 0.0
ob_camera.location = (7.481, -6.508, 5.344)
ob_camera.rotation_euler = (1.109, 0.0, 0.8149)
ob_camera.lock_rotations_4d = False
ob_camera.empty_display_type = 'ARROWS'
ob_camera.color = (0.0, 0.0, 0.0, 0.0)
ob_camera.display_type = 'WIRE'
ob_camera.lineart.crease_threshold = 0.0

# ---- collection membership
col_collection_1.objects.link(ob_potato)
col_collection_1.objects.link(ob_lamp)
col_collection_1.objects.link(ob_camera)

# ---- scene / render settings (as saved in the file)
scene.camera = ob_camera
scene.frame_start = 1; scene.frame_end = 250; scene.frame_set(1)
scene.render.engine = 'BLENDER_EEVEE_NEXT'
scene.render.resolution_percentage = 50
scene.render.dither_intensity = 0.0
scene.cycles.use_denoising = False
scene.cycles.samples = 128
scene.cycles.sampling_pattern = 'TABULATED_SOBOL'
scene.cycles.use_adaptive_sampling = False
scene.cycles.use_light_tree = False
scene.cycles.blur_glossy = 0.0
scene.cycles.sample_clamp_indirect = 0.0
scene.view_settings.view_transform = 'Standard'
bpy.context.view_layer.update()

